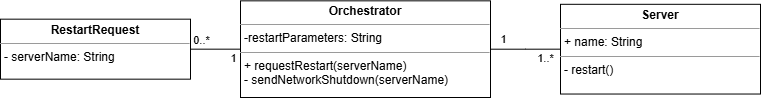

The diagram above was exported from draw.io. Its source (the exported page's mxGraphModel, read from the mxfile embedded in the PNG):
<mxGraphModel dx="1032" dy="772" grid="1" gridSize="10" guides="1" tooltips="1" connect="1" arrows="1" fold="1" page="1" pageScale="1" pageWidth="850" pageHeight="1100" background="none" math="0" shadow="0">
  <root>
    <mxCell id="0" />
    <mxCell id="1" parent="0" />
    <mxCell id="0Jw_0pqef54ksfQyoP_c-11" style="edgeStyle=orthogonalEdgeStyle;rounded=0;orthogonalLoop=1;jettySize=auto;html=1;entryX=0;entryY=0.5;entryDx=0;entryDy=0;endArrow=none;endFill=0;" parent="1" source="0Jw_0pqef54ksfQyoP_c-1" target="0Jw_0pqef54ksfQyoP_c-9" edge="1">
      <mxGeometry relative="1" as="geometry" />
    </mxCell>
    <mxCell id="WLs7GbNyF3fnMFnim6RR-7" value="1" style="edgeLabel;html=1;align=center;verticalAlign=middle;resizable=0;points=[];" parent="0Jw_0pqef54ksfQyoP_c-11" vertex="1" connectable="0">
      <mxGeometry x="-0.1015" y="-2" relative="1" as="geometry">
        <mxPoint x="-19" y="-12" as="offset" />
      </mxGeometry>
    </mxCell>
    <mxCell id="WLs7GbNyF3fnMFnim6RR-8" value="1..*" style="edgeLabel;html=1;align=center;verticalAlign=middle;resizable=0;points=[];" parent="0Jw_0pqef54ksfQyoP_c-11" vertex="1" connectable="0">
      <mxGeometry x="0.5341" y="-1" relative="1" as="geometry">
        <mxPoint y="8" as="offset" />
      </mxGeometry>
    </mxCell>
    <mxCell id="0Jw_0pqef54ksfQyoP_c-1" value="&lt;p style=&quot;margin:0px;margin-top:4px;text-align:center;&quot;&gt;&lt;b&gt;Orchestrator&lt;/b&gt;&lt;/p&gt;&lt;hr size=&quot;1&quot;&gt;&lt;p style=&quot;margin:0px;margin-left:4px;&quot;&gt;-restartParameters: String&lt;/p&gt;&lt;hr size=&quot;1&quot;&gt;&lt;p style=&quot;margin:0px;margin-left:4px;&quot;&gt;+ requestRestart(serverName)&lt;/p&gt;&lt;p style=&quot;margin:0px;margin-left:4px;&quot;&gt;- sendNetworkShutdown(serverName)&lt;/p&gt;&lt;p style=&quot;margin:0px;margin-left:4px;&quot;&gt;&lt;br&gt;&lt;/p&gt;" style="verticalAlign=top;align=left;overflow=fill;fontSize=12;fontFamily=Helvetica;html=1;rounded=0;shadow=0;comic=0;labelBackgroundColor=none;strokeWidth=1" parent="1" vertex="1">
      <mxGeometry x="300" y="93.34" width="250" height="96.66" as="geometry" />
    </mxCell>
    <mxCell id="0Jw_0pqef54ksfQyoP_c-9" value="&lt;p style=&quot;margin:0px;margin-top:4px;text-align:center;&quot;&gt;&lt;b&gt;Server&lt;/b&gt;&lt;/p&gt;&lt;hr size=&quot;1&quot;&gt;&lt;p style=&quot;margin:0px;margin-left:4px;&quot;&gt;+ name: String&lt;/p&gt;&lt;hr size=&quot;1&quot;&gt;&lt;p style=&quot;margin:0px;margin-left:4px;&quot;&gt;- restart()&lt;/p&gt;" style="verticalAlign=top;align=left;overflow=fill;fontSize=12;fontFamily=Helvetica;html=1;rounded=0;shadow=0;comic=0;labelBackgroundColor=none;strokeWidth=1" parent="1" vertex="1">
      <mxGeometry x="620" y="96.81" width="200" height="89.72" as="geometry" />
    </mxCell>
    <mxCell id="LD0ncmt92zqWV_i8-QNc-2" style="edgeStyle=orthogonalEdgeStyle;rounded=0;orthogonalLoop=1;jettySize=auto;html=1;entryX=0;entryY=0.5;entryDx=0;entryDy=0;endArrow=none;endFill=0;" parent="1" source="LD0ncmt92zqWV_i8-QNc-1" target="0Jw_0pqef54ksfQyoP_c-1" edge="1">
      <mxGeometry relative="1" as="geometry" />
    </mxCell>
    <mxCell id="LD0ncmt92zqWV_i8-QNc-3" value="0..*" style="edgeLabel;html=1;align=center;verticalAlign=middle;resizable=0;points=[];" parent="LD0ncmt92zqWV_i8-QNc-2" vertex="1" connectable="0">
      <mxGeometry x="-0.36" relative="1" as="geometry">
        <mxPoint x="-6" y="-9" as="offset" />
      </mxGeometry>
    </mxCell>
    <mxCell id="LD0ncmt92zqWV_i8-QNc-4" value="1" style="edgeLabel;html=1;align=center;verticalAlign=middle;resizable=0;points=[];" parent="LD0ncmt92zqWV_i8-QNc-2" vertex="1" connectable="0">
      <mxGeometry x="0.28" y="-1" relative="1" as="geometry">
        <mxPoint x="10" y="8" as="offset" />
      </mxGeometry>
    </mxCell>
    <mxCell id="LD0ncmt92zqWV_i8-QNc-1" value="&lt;p style=&quot;margin:0px;margin-top:4px;text-align:center;&quot;&gt;&lt;b style=&quot;&quot;&gt;RestartRequest&lt;/b&gt;&lt;/p&gt;&lt;hr size=&quot;1&quot;&gt;&lt;p style=&quot;margin:0px;margin-left:4px;&quot;&gt;- serverName: String&lt;/p&gt;&lt;p style=&quot;margin:0px;margin-left:4px;&quot;&gt;&lt;br&gt;&lt;/p&gt;" style="verticalAlign=top;align=left;overflow=fill;fontSize=12;fontFamily=Helvetica;html=1;rounded=0;shadow=0;comic=0;labelBackgroundColor=none;strokeWidth=1" parent="1" vertex="1">
      <mxGeometry x="60" y="111.67" width="190" height="60" as="geometry" />
    </mxCell>
  </root>
</mxGraphModel>